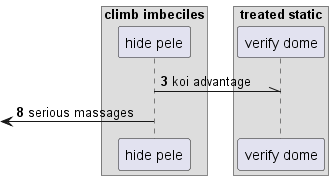

The diagram above was rendered by PlantUML. Its source (embedded in the PNG):
@startuml
box "climb imbeciles"
participant "hide pele" as 0
box "treated static"
participant "verify dome" as 1
end box
end box
autonumber 3 5
0 -\\ 1: koi advantage
 [<- 0: serious massages
@enduml